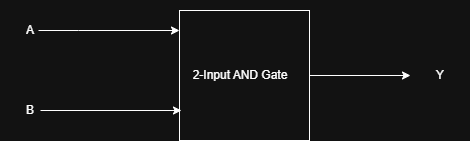

The diagram above was exported from draw.io. Its source (the exported page's mxGraphModel, read from the mxfile embedded in the PNG):
<mxGraphModel dx="786" dy="506" grid="1" gridSize="10" guides="1" tooltips="1" connect="1" arrows="1" fold="1" page="1" pageScale="1" pageWidth="827" pageHeight="1169" math="0" shadow="0">
  <root>
    <mxCell id="0" />
    <mxCell id="1" parent="0" />
    <mxCell id="jH4Bc1E9ZUBeL-_7c-nQ-1" parent="1" style="whiteSpace=wrap;html=1;aspect=fixed;" value="" vertex="1">
      <mxGeometry height="130" width="130" x="349" y="200" as="geometry" />
    </mxCell>
    <mxCell id="jH4Bc1E9ZUBeL-_7c-nQ-6" edge="1" parent="1" style="edgeStyle=orthogonalEdgeStyle;rounded=0;orthogonalLoop=1;jettySize=auto;html=1;exitX=1;exitY=0.25;exitDx=0;exitDy=0;">
      <mxGeometry relative="1" as="geometry">
        <Array as="points">
          <mxPoint x="248" y="220" />
          <mxPoint x="248" y="220" />
        </Array>
        <mxPoint x="208" y="220" as="sourcePoint" />
        <mxPoint x="349" y="220" as="targetPoint" />
      </mxGeometry>
    </mxCell>
    <mxCell id="jH4Bc1E9ZUBeL-_7c-nQ-7" edge="1" parent="1" style="edgeStyle=orthogonalEdgeStyle;rounded=0;orthogonalLoop=1;jettySize=auto;html=1;exitX=1;exitY=0.25;exitDx=0;exitDy=0;">
      <mxGeometry relative="1" as="geometry">
        <mxPoint x="210" y="300" as="sourcePoint" />
        <mxPoint x="351" y="300" as="targetPoint" />
      </mxGeometry>
    </mxCell>
    <mxCell id="jH4Bc1E9ZUBeL-_7c-nQ-8" parent="1" style="text;html=1;whiteSpace=wrap;strokeColor=none;fillColor=none;align=center;verticalAlign=middle;rounded=0;" value="2-Input AND Gate" vertex="1">
      <mxGeometry height="90" width="100" x="360" y="220" as="geometry" />
    </mxCell>
    <mxCell id="jH4Bc1E9ZUBeL-_7c-nQ-9" parent="1" style="text;html=1;whiteSpace=wrap;strokeColor=none;fillColor=none;align=center;verticalAlign=middle;rounded=0;" value="A" vertex="1">
      <mxGeometry height="60" width="60" x="170" y="190" as="geometry" />
    </mxCell>
    <mxCell id="jH4Bc1E9ZUBeL-_7c-nQ-10" parent="1" style="text;html=1;whiteSpace=wrap;strokeColor=none;fillColor=none;align=center;verticalAlign=middle;rounded=0;" value="B" vertex="1">
      <mxGeometry height="60" width="60" x="170" y="270" as="geometry" />
    </mxCell>
    <mxCell id="jH4Bc1E9ZUBeL-_7c-nQ-12" edge="1" parent="1" source="jH4Bc1E9ZUBeL-_7c-nQ-1" style="edgeStyle=orthogonalEdgeStyle;rounded=0;orthogonalLoop=1;jettySize=auto;html=1;exitX=1;exitY=0.5;exitDx=0;exitDy=0;" target="jH4Bc1E9ZUBeL-_7c-nQ-11" value="">
      <mxGeometry relative="1" as="geometry">
        <mxPoint x="479" y="265" as="sourcePoint" />
        <mxPoint x="600" y="265" as="targetPoint" />
      </mxGeometry>
    </mxCell>
    <mxCell id="jH4Bc1E9ZUBeL-_7c-nQ-11" parent="1" style="text;html=1;whiteSpace=wrap;strokeColor=none;fillColor=none;align=center;verticalAlign=middle;rounded=0;" value="Y" vertex="1">
      <mxGeometry height="30" width="60" x="580" y="250" as="geometry" />
    </mxCell>
  </root>
</mxGraphModel>